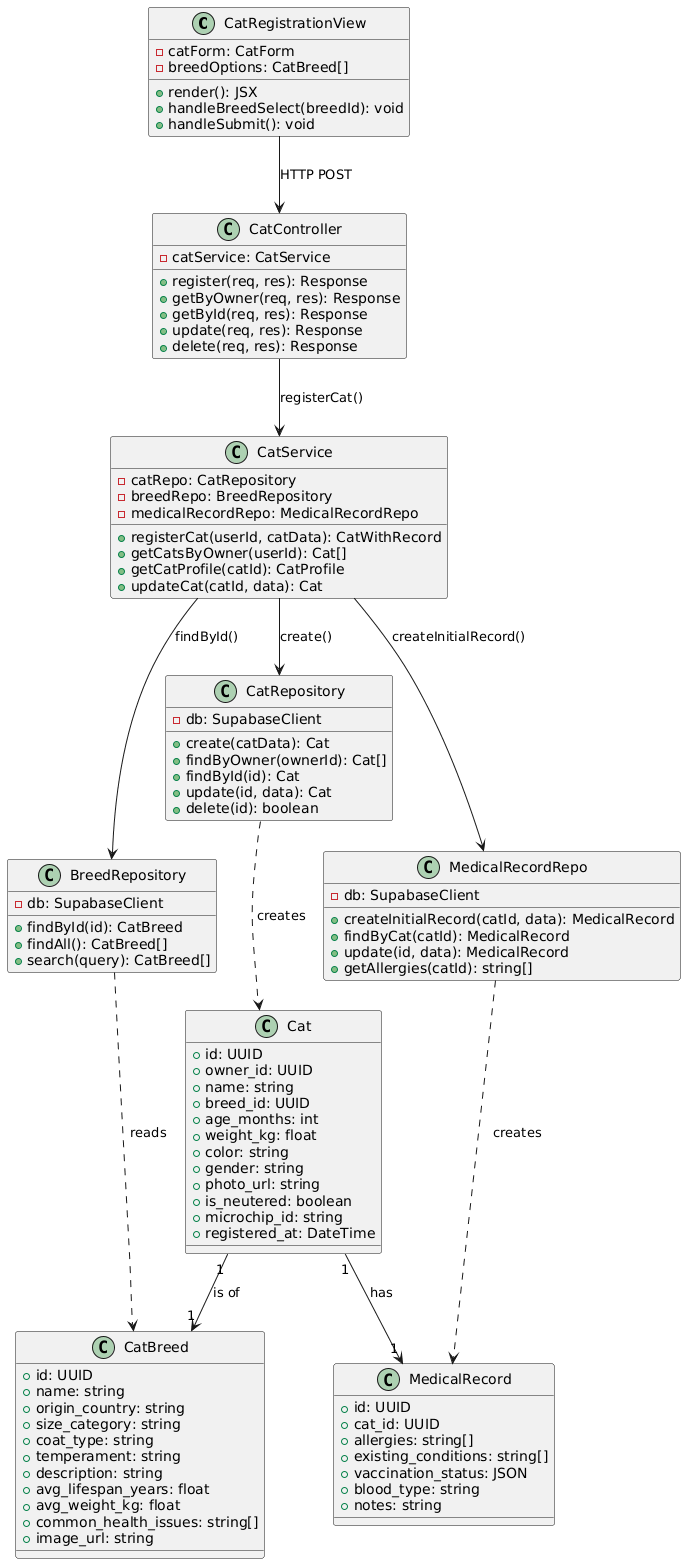

The diagram above was rendered by PlantUML. Its source (embedded in the PNG):
@startuml
class CatRegistrationView {
    -catForm: CatForm
    -breedOptions: CatBreed[]
    +render(): JSX
    +handleBreedSelect(breedId): void
    +handleSubmit(): void
}

class CatController {
    -catService: CatService
    +register(req, res): Response
    +getByOwner(req, res): Response
    +getById(req, res): Response
    +update(req, res): Response
    +delete(req, res): Response
}

class CatService {
    -catRepo: CatRepository
    -breedRepo: BreedRepository
    -medicalRecordRepo: MedicalRecordRepo
    +registerCat(userId, catData): CatWithRecord
    +getCatsByOwner(userId): Cat[]
    +getCatProfile(catId): CatProfile
    +updateCat(catId, data): Cat
}

class CatRepository {
    -db: SupabaseClient
    +create(catData): Cat
    +findByOwner(ownerId): Cat[]
    +findById(id): Cat
    +update(id, data): Cat
    +delete(id): boolean
}

class BreedRepository {
    -db: SupabaseClient
    +findById(id): CatBreed
    +findAll(): CatBreed[]
    +search(query): CatBreed[]
}

class MedicalRecordRepo {
    -db: SupabaseClient
    +createInitialRecord(catId, data): MedicalRecord
    +findByCat(catId): MedicalRecord
    +update(id, data): MedicalRecord
    +getAllergies(catId): string[]
}

class Cat {
    +id: UUID
    +owner_id: UUID
    +name: string
    +breed_id: UUID
    +age_months: int
    +weight_kg: float
    +color: string
    +gender: string
    +photo_url: string
    +is_neutered: boolean
    +microchip_id: string
    +registered_at: DateTime
}

class CatBreed {
    +id: UUID
    +name: string
    +origin_country: string
    +size_category: string
    +coat_type: string
    +temperament: string
    +description: string
    +avg_lifespan_years: float
    +avg_weight_kg: float
    +common_health_issues: string[]
    +image_url: string
}

class MedicalRecord {
    +id: UUID
    +cat_id: UUID
    +allergies: string[]
    +existing_conditions: string[]
    +vaccination_status: JSON
    +blood_type: string
    +notes: string
}

CatRegistrationView --> CatController : HTTP POST
CatController --> CatService : registerCat()
CatService --> CatRepository : create()
CatService --> BreedRepository : findById()
CatService --> MedicalRecordRepo : createInitialRecord()
CatRepository ..> Cat : creates
BreedRepository ..> CatBreed : reads
MedicalRecordRepo ..> MedicalRecord : creates
Cat "1" --> "1" CatBreed : is of
Cat "1" --> "1" MedicalRecord : has
@enduml